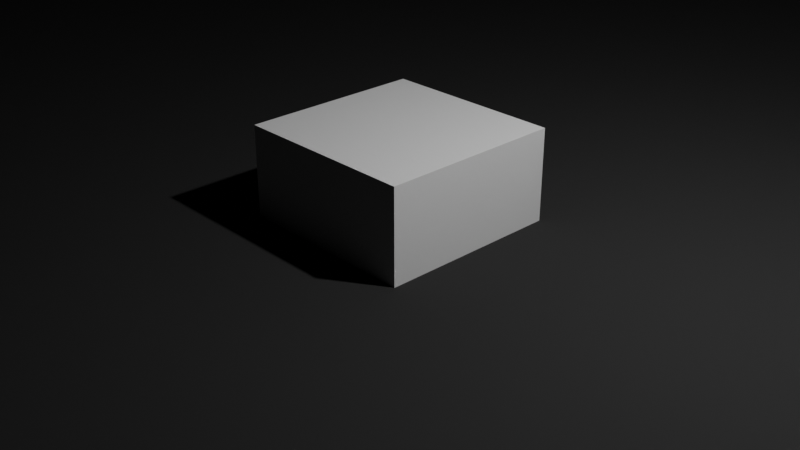 # Source: arriere.blend  (saved by Blender 2.93.21; exported with 4.5.12 LTS)
import bpy
from mathutils import Matrix  # noqa: F401  (used for matrix-valued properties, if any)

bpy.ops.wm.read_factory_settings(use_empty=True)
scene = bpy.context.scene
scene.name = 'Scene'

# ---- collections
col_collection = bpy.data.collections.new('Collection'); scene.collection.children.link(col_collection)

# ---- materials (node trees are filled in below, after node groups)
mat_material = bpy.data.materials.new('Material')
mat_material.alpha_threshold = 0.0
mat_material.use_transparent_shadow = False
mat_material.line_color = (0.0, 0.0, 0.0, 1.0)
mat_mat_riau = bpy.data.materials.new('Matériau')
mat_mat_riau.use_transparent_shadow = False
mat_mat_riau.diffuse_color = (0.03, 0.03, 0.03, 1.0)

# ---- material node trees
mat_material.use_nodes = True; mat_material.node_tree.nodes.clear()
_N = mat_material.node_tree.nodes; _L = mat_material.node_tree.links
n0 = _N.new('ShaderNodeOutputMaterial'); n0.name = 'Material Output'; n0.location = (300, 300)
n1 = _N.new('ShaderNodeBsdfPrincipled'); n1.name = 'Principled BSDF'; n1.location = (10, 300)
n1.distribution = 'GGX'
n1.subsurface_method = 'BURLEY'
n1.inputs[2].default_value = 0.4
n1.inputs[3].default_value = 1.45
n1.inputs[27].default_value = (0.0, 0.0, 0.0, 1.0)
n1.inputs[28].default_value = 1.0
_L.new(n1.outputs[0], n0.inputs[0])
n0.is_active_output = True

# ---- world
world_world = bpy.data.worlds.new('World'); scene.world = world_world
world_world.use_nodes = True; world_world.node_tree.nodes.clear()
_N = world_world.node_tree.nodes; _L = world_world.node_tree.links
n0 = _N.new('ShaderNodeOutputWorld'); n0.name = 'World Output'; n0.location = (300, 300)
n1 = _N.new('ShaderNodeBackground'); n1.name = 'Background'; n1.location = (10, 300)
n1.inputs[0].default_value = (0.05088, 0.05088, 0.05088, 1.0)
_L.new(n1.outputs[0], n0.inputs[0])
n0.is_active_output = True
world_world.color = (0.05088, 0.05088, 0.05088)
world_world.use_sun_shadow = False
world_world.sun_shadow_jitter_overblur = 0.0

# ---- cameras
cam_camera = bpy.data.cameras.new('Camera')
cam_camera.clip_end = 100.0
cam_camera.ortho_scale = 7.314

# ---- lights
light_light = bpy.data.lights.new('Light', 'POINT')
light_light.transmission_factor = 0.0
light_light.energy = 1000.0
light_light.shadow_soft_size = 0.1
light_light.shadow_maximum_resolution = 0.006
light_light.use_absolute_resolution = True

# ---- meshes
me_cube = bpy.data.meshes.new('Cube')
me_cube.from_pydata([(1.0, 1.0, 1.0), (1.0, 1.0, -1.0), (1.0, -1.0, 1.0), (1.0, -1.0, -1.0), (-1.0, 1.0, 1.0), (-1.0, 1.0, -1.0), (-1.0, -1.0, 1.0), (-1.0, -1.0, -1.0)], [], [(0, 4, 6, 2), (3, 2, 6, 7), (7, 6, 4, 5), (5, 1, 3, 7), (1, 0, 2, 3), (5, 4, 0, 1)])
_uv = me_cube.uv_layers.new(name='UVMap')
_uv.uv.foreach_set('vector', [0.625, 0.5, 0.875, 0.5, 0.875, 0.75, 0.625, 0.75, 0.375, 0.75, 0.625, 0.75, 0.625, 1.0, 0.375, 1.0, 0.375, 0.0, 0.625, 0.0, 0.625, 0.25, 0.375, 0.25, 0.125, 0.5, 0.375, 0.5, 0.375, 0.75, 0.125, 0.75, 0.375, 0.5, 0.625, 0.5, 0.625, 0.75, 0.375, 0.75, 0.375, 0.25, 0.625, 0.25, 0.625, 0.5, 0.375, 0.5])
me_cube.materials.append(mat_material)
me_cube.use_remesh_preserve_volume = False
me_cube.use_remesh_preserve_attributes = False
me_cube.use_mirror_vertex_groups = False
me_cube.update()
me_arriere = bpy.data.meshes.new('arriere')
me_arriere.from_pydata([(0.0, 6.0, 6.0), (0.0, 6.0, 0.0), (40.0, 6.0, 6.0), (40.0, 6.0, 0.0), (90.0, 46.0, 0.0), (90.0, 46.0, 6.0), (110.0, 46.0, 0.0), (130.0, 46.0, 6.0), (0.0, 46.0, 6.0), (0.0, 46.0, 0.0), (130.0, 6.0, 6.0), (90.0, 6.0, 6.0), (110.0, 6.0, 0.0), (90.0, 6.0, 0.0), (40.0, 46.0, 0.0), (40.0, 46.0, 6.0), (90.0, 52.0, 6.0), (40.0, 52.0, 6.0), (40.0, 0.0, 6.0), (90.0, 0.0, 6.0), (90.0, 0.0, 0.0), (40.0, 0.0, 0.0), (40.0, 52.0, 0.0), (90.0, 52.0, 0.0), (110.0, 6.0, -3.954e-15), (110.0, 46.0, -5.38e-15)], [], [(0, 1, 2), (2, 1, 3), (4, 5, 6), (6, 5, 7), (0, 8, 1), (1, 8, 9), (10, 11, 12), (12, 11, 13), (14, 9, 15), (15, 9, 8), (10, 7, 11), (11, 7, 5), (16, 17, 5), (5, 17, 15), (8, 0, 15), (15, 0, 2), (15, 2, 5), (5, 2, 18), (5, 18, 11), (11, 18, 19), (13, 20, 21), (14, 22, 23), (4, 6, 12), (3, 1, 9), (9, 14, 3), (3, 14, 23), (3, 23, 21), (21, 23, 4), (21, 4, 13), (13, 4, 12), (15, 17, 14), (14, 17, 22), (16, 5, 23), (23, 5, 4), (17, 16, 22), (22, 16, 23), (18, 2, 21), (21, 2, 3), (19, 18, 20), (20, 18, 21), (11, 19, 13), (13, 19, 20), (24, 25, 10), (10, 25, 7)])
me_arriere.materials.append(mat_mat_riau)
me_arriere.use_remesh_fix_poles = True
me_arriere.use_remesh_preserve_attributes = False
me_arriere.update()

# ---- objects
ob_cube = bpy.data.objects.new('Cube', me_cube)
ob_light = bpy.data.objects.new('Light', light_light)
ob_camera = bpy.data.objects.new('Camera', cam_camera)
ob_arriere = bpy.data.objects.new('arriere', me_arriere)

# ---- transforms, parenting, visibility, modifiers, constraints
ob_cube.location = (0.0, 0.0, 0.0)
ob_cube.lock_rotations_4d = False
ob_cube.empty_display_type = 'ARROWS'
ob_cube.lineart.crease_threshold = 0.0
ob_light.location = (4.076, 1.005, 5.904)
ob_light.rotation_euler = (0.6503, 0.05522, 1.866)
ob_light.lock_rotations_4d = False
ob_light.empty_display_type = 'ARROWS'
ob_light.color = (0.0, 0.0, 0.0, 0.0)
ob_light.lineart.crease_threshold = 0.0
ob_camera.location = (7.359, -6.926, 4.958)
ob_camera.rotation_euler = (1.109, 0.0, 0.8149)
ob_camera.lock_rotations_4d = False
ob_camera.empty_display_type = 'ARROWS'
ob_camera.color = (0.0, 0.0, 0.0, 0.0)
ob_camera.display_type = 'WIRE'
ob_camera.lineart.crease_threshold = 0.0
ob_arriere.location = (-60.01, -24.29, 0.0)

# ---- collection membership
col_collection.objects.link(ob_cube)
col_collection.objects.link(ob_light)
col_collection.objects.link(ob_camera)
col_collection.objects.link(ob_arriere)

# ---- scene / render settings (as saved in the file)
scene.camera = ob_camera
scene.frame_start = 1; scene.frame_end = 250; scene.frame_set(1)
scene.render.engine = 'BLENDER_EEVEE_NEXT'
scene.cycles.use_denoising = False
scene.cycles.samples = 128
scene.cycles.sampling_pattern = 'TABULATED_SOBOL'
scene.cycles.use_adaptive_sampling = False
scene.cycles.use_light_tree = False
scene.view_settings.view_transform = 'Filmic'
bpy.context.view_layer.update()
